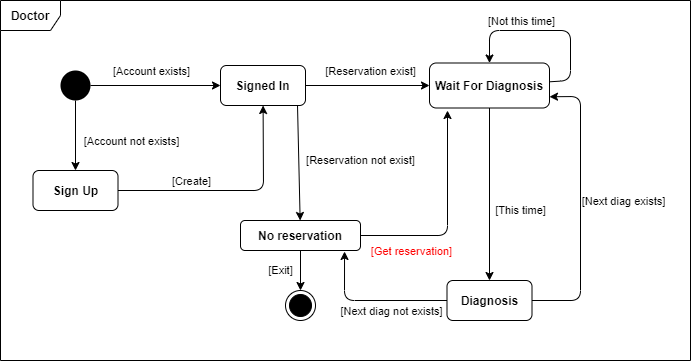

The diagram above was exported from draw.io. Its source (the exported page's mxGraphModel, read from the mxfile embedded in the PNG):
<mxGraphModel dx="3076" dy="822" grid="1" gridSize="10" guides="1" tooltips="1" connect="1" arrows="1" fold="1" page="1" pageScale="1" pageWidth="827" pageHeight="1169" math="0" shadow="0">
  <root>
    <mxCell id="0" />
    <mxCell id="1" parent="0" />
    <mxCell id="CQKX95zvNcdoDEAzatUj-1" value="&lt;b&gt;Doctor&lt;/b&gt;" style="shape=umlFrame;whiteSpace=wrap;html=1;" parent="1" vertex="1">
      <mxGeometry x="-1600" y="90" width="690" height="360" as="geometry" />
    </mxCell>
    <mxCell id="CQKX95zvNcdoDEAzatUj-2" value="" style="ellipse;fillColor=#000000;strokeColor=none;" parent="1" vertex="1">
      <mxGeometry x="-1540" y="160" width="30" height="30" as="geometry" />
    </mxCell>
    <mxCell id="CQKX95zvNcdoDEAzatUj-3" value="Sign Up" style="rounded=1;whiteSpace=wrap;html=1;fontStyle=1" parent="1" vertex="1">
      <mxGeometry x="-1567.5" y="260" width="85" height="40" as="geometry" />
    </mxCell>
    <mxCell id="CQKX95zvNcdoDEAzatUj-4" value="" style="endArrow=classic;html=1;" parent="1" source="CQKX95zvNcdoDEAzatUj-2" target="CQKX95zvNcdoDEAzatUj-3" edge="1">
      <mxGeometry width="50" height="50" relative="1" as="geometry">
        <mxPoint x="-1300" y="260" as="sourcePoint" />
        <mxPoint x="-1250" y="210" as="targetPoint" />
      </mxGeometry>
    </mxCell>
    <mxCell id="CQKX95zvNcdoDEAzatUj-5" value="[Account not exists]" style="edgeLabel;html=1;align=center;verticalAlign=middle;resizable=0;points=[];" parent="CQKX95zvNcdoDEAzatUj-4" vertex="1" connectable="0">
      <mxGeometry x="-0.3143" relative="1" as="geometry">
        <mxPoint x="55" y="16" as="offset" />
      </mxGeometry>
    </mxCell>
    <mxCell id="CQKX95zvNcdoDEAzatUj-6" value="Signed In" style="rounded=1;whiteSpace=wrap;html=1;fontStyle=1" parent="1" vertex="1">
      <mxGeometry x="-1380" y="155" width="85" height="40" as="geometry" />
    </mxCell>
    <mxCell id="CQKX95zvNcdoDEAzatUj-7" value="" style="endArrow=classic;html=1;" parent="1" source="CQKX95zvNcdoDEAzatUj-2" target="CQKX95zvNcdoDEAzatUj-6" edge="1">
      <mxGeometry width="50" height="50" relative="1" as="geometry">
        <mxPoint x="-1515" y="200" as="sourcePoint" />
        <mxPoint x="-1515" y="270" as="targetPoint" />
      </mxGeometry>
    </mxCell>
    <mxCell id="CQKX95zvNcdoDEAzatUj-8" value="[Account exists]" style="edgeLabel;html=1;align=center;verticalAlign=middle;resizable=0;points=[];" parent="CQKX95zvNcdoDEAzatUj-7" vertex="1" connectable="0">
      <mxGeometry x="-0.3143" relative="1" as="geometry">
        <mxPoint x="15" y="-15" as="offset" />
      </mxGeometry>
    </mxCell>
    <mxCell id="CQKX95zvNcdoDEAzatUj-9" value="" style="endArrow=classic;html=1;" parent="1" source="CQKX95zvNcdoDEAzatUj-3" target="CQKX95zvNcdoDEAzatUj-6" edge="1">
      <mxGeometry width="50" height="50" relative="1" as="geometry">
        <mxPoint x="-1337" y="270" as="sourcePoint" />
        <mxPoint x="-1515" y="270" as="targetPoint" />
        <Array as="points">
          <mxPoint x="-1337" y="280" />
        </Array>
      </mxGeometry>
    </mxCell>
    <mxCell id="CQKX95zvNcdoDEAzatUj-10" value="[Create]" style="edgeLabel;html=1;align=center;verticalAlign=middle;resizable=0;points=[];" parent="CQKX95zvNcdoDEAzatUj-9" vertex="1" connectable="0">
      <mxGeometry x="-0.3143" relative="1" as="geometry">
        <mxPoint x="-6.5" y="-10" as="offset" />
      </mxGeometry>
    </mxCell>
    <mxCell id="CQKX95zvNcdoDEAzatUj-11" value="" style="endArrow=classic;html=1;" parent="1" source="CQKX95zvNcdoDEAzatUj-6" target="CQKX95zvNcdoDEAzatUj-16" edge="1">
      <mxGeometry width="50" height="50" relative="1" as="geometry">
        <mxPoint x="-1230" y="170" as="sourcePoint" />
        <mxPoint x="-1160" y="175" as="targetPoint" />
      </mxGeometry>
    </mxCell>
    <mxCell id="CQKX95zvNcdoDEAzatUj-12" value="[Reservation exist]" style="edgeLabel;html=1;align=center;verticalAlign=middle;resizable=0;points=[];" parent="CQKX95zvNcdoDEAzatUj-11" vertex="1" connectable="0">
      <mxGeometry x="0.2741" y="-3" relative="1" as="geometry">
        <mxPoint x="-14.96" y="-18" as="offset" />
      </mxGeometry>
    </mxCell>
    <mxCell id="CQKX95zvNcdoDEAzatUj-13" value="" style="endArrow=classic;html=1;exitX=0.906;exitY=1;exitDx=0;exitDy=0;exitPerimeter=0;" parent="1" source="CQKX95zvNcdoDEAzatUj-6" target="CQKX95zvNcdoDEAzatUj-15" edge="1">
      <mxGeometry width="50" height="50" relative="1" as="geometry">
        <mxPoint x="-1220" y="290" as="sourcePoint" />
        <mxPoint x="-1280" y="300" as="targetPoint" />
      </mxGeometry>
    </mxCell>
    <mxCell id="CQKX95zvNcdoDEAzatUj-14" value="[Reservation not exist]" style="edgeLabel;html=1;align=center;verticalAlign=middle;resizable=0;points=[];" parent="CQKX95zvNcdoDEAzatUj-13" vertex="1" connectable="0">
      <mxGeometry x="0.2741" y="-3" relative="1" as="geometry">
        <mxPoint x="64.31" y="-18.05" as="offset" />
      </mxGeometry>
    </mxCell>
    <mxCell id="CQKX95zvNcdoDEAzatUj-15" value="&lt;b&gt;No reservation&lt;/b&gt;" style="rounded=1;whiteSpace=wrap;html=1;" parent="1" vertex="1">
      <mxGeometry x="-1360" y="310" width="120" height="30" as="geometry" />
    </mxCell>
    <mxCell id="CQKX95zvNcdoDEAzatUj-16" value="&lt;b&gt;Wait For Diagnosis&lt;/b&gt;" style="rounded=1;whiteSpace=wrap;html=1;" parent="1" vertex="1">
      <mxGeometry x="-1171" y="152.5" width="120" height="45" as="geometry" />
    </mxCell>
    <mxCell id="CQKX95zvNcdoDEAzatUj-17" value="" style="endArrow=classic;html=1;entryX=0.5;entryY=0;entryDx=0;entryDy=0;" parent="1" source="CQKX95zvNcdoDEAzatUj-16" target="CQKX95zvNcdoDEAzatUj-27" edge="1">
      <mxGeometry width="50" height="50" relative="1" as="geometry">
        <mxPoint x="-1100" y="279.2271962616822" as="sourcePoint" />
        <mxPoint x="-1110" y="300" as="targetPoint" />
      </mxGeometry>
    </mxCell>
    <mxCell id="CQKX95zvNcdoDEAzatUj-18" value="[This time]" style="edgeLabel;html=1;align=center;verticalAlign=middle;resizable=0;points=[];" parent="CQKX95zvNcdoDEAzatUj-17" vertex="1" connectable="0">
      <mxGeometry x="0.2741" y="-3" relative="1" as="geometry">
        <mxPoint x="33" y="-8" as="offset" />
      </mxGeometry>
    </mxCell>
    <mxCell id="CQKX95zvNcdoDEAzatUj-19" value="" style="endArrow=classic;html=1;entryX=0.5;entryY=0;entryDx=0;entryDy=0;" parent="1" source="CQKX95zvNcdoDEAzatUj-16" target="CQKX95zvNcdoDEAzatUj-16" edge="1">
      <mxGeometry width="50" height="50" relative="1" as="geometry">
        <mxPoint x="-930" y="170" as="sourcePoint" />
        <mxPoint x="-1010" y="100" as="targetPoint" />
        <Array as="points">
          <mxPoint x="-1030" y="170" />
          <mxPoint x="-1030" y="120" />
          <mxPoint x="-1111" y="120" />
        </Array>
      </mxGeometry>
    </mxCell>
    <mxCell id="CQKX95zvNcdoDEAzatUj-20" value="[Not this time]" style="edgeLabel;html=1;align=center;verticalAlign=middle;resizable=0;points=[];" parent="CQKX95zvNcdoDEAzatUj-19" vertex="1" connectable="0">
      <mxGeometry x="0.2741" y="-3" relative="1" as="geometry">
        <mxPoint x="-2.039999999999999" y="-7" as="offset" />
      </mxGeometry>
    </mxCell>
    <mxCell id="CQKX95zvNcdoDEAzatUj-21" value="" style="endArrow=classic;html=1;entryX=0.15;entryY=1.056;entryDx=0;entryDy=0;entryPerimeter=0;" parent="1" source="CQKX95zvNcdoDEAzatUj-15" target="CQKX95zvNcdoDEAzatUj-16" edge="1">
      <mxGeometry width="50" height="50" relative="1" as="geometry">
        <mxPoint x="-1292.99" y="205" as="sourcePoint" />
        <mxPoint x="-1150" y="325" as="targetPoint" />
        <Array as="points">
          <mxPoint x="-1153" y="325" />
        </Array>
      </mxGeometry>
    </mxCell>
    <mxCell id="CQKX95zvNcdoDEAzatUj-23" value="[Get reservation]" style="edgeLabel;html=1;align=center;verticalAlign=middle;resizable=0;points=[];fontColor=#FF0000;" parent="CQKX95zvNcdoDEAzatUj-21" vertex="1" connectable="0">
      <mxGeometry x="-0.7641" y="4" relative="1" as="geometry">
        <mxPoint x="25" y="19" as="offset" />
      </mxGeometry>
    </mxCell>
    <mxCell id="CQKX95zvNcdoDEAzatUj-24" value="[Exit]" style="endArrow=classic;html=1;entryX=0.5;entryY=0;entryDx=0;entryDy=0;" parent="1" source="CQKX95zvNcdoDEAzatUj-15" target="CQKX95zvNcdoDEAzatUj-25" edge="1">
      <mxGeometry y="-20" width="50" height="50" relative="1" as="geometry">
        <mxPoint x="-1330" y="260" as="sourcePoint" />
        <mxPoint x="-1300" y="400" as="targetPoint" />
        <mxPoint as="offset" />
      </mxGeometry>
    </mxCell>
    <mxCell id="CQKX95zvNcdoDEAzatUj-25" value="" style="ellipse;html=1;shape=endState;fillColor=#000000;strokeColor=#000000;" parent="1" vertex="1">
      <mxGeometry x="-1315" y="380" width="30" height="30" as="geometry" />
    </mxCell>
    <mxCell id="CQKX95zvNcdoDEAzatUj-27" value="Diagnosis" style="rounded=1;whiteSpace=wrap;html=1;fontStyle=1" parent="1" vertex="1">
      <mxGeometry x="-1153.5" y="370" width="85" height="40" as="geometry" />
    </mxCell>
    <mxCell id="CQKX95zvNcdoDEAzatUj-28" value="" style="endArrow=classic;html=1;entryX=0.867;entryY=1.033;entryDx=0;entryDy=0;entryPerimeter=0;" parent="1" source="CQKX95zvNcdoDEAzatUj-27" target="CQKX95zvNcdoDEAzatUj-15" edge="1">
      <mxGeometry width="50" height="50" relative="1" as="geometry">
        <mxPoint x="-1101" y="207.5" as="sourcePoint" />
        <mxPoint x="-1101" y="380" as="targetPoint" />
        <Array as="points">
          <mxPoint x="-1256" y="390" />
        </Array>
      </mxGeometry>
    </mxCell>
    <mxCell id="CQKX95zvNcdoDEAzatUj-29" value="[Next diag not exists]" style="edgeLabel;html=1;align=center;verticalAlign=middle;resizable=0;points=[];" parent="CQKX95zvNcdoDEAzatUj-28" vertex="1" connectable="0">
      <mxGeometry x="0.2741" y="-3" relative="1" as="geometry">
        <mxPoint x="40.5" y="13" as="offset" />
      </mxGeometry>
    </mxCell>
    <mxCell id="CQKX95zvNcdoDEAzatUj-30" value="" style="endArrow=classic;html=1;entryX=1;entryY=0.75;entryDx=0;entryDy=0;" parent="1" source="CQKX95zvNcdoDEAzatUj-27" target="CQKX95zvNcdoDEAzatUj-16" edge="1">
      <mxGeometry width="50" height="50" relative="1" as="geometry">
        <mxPoint x="-990" y="310" as="sourcePoint" />
        <mxPoint x="-1101" y="380" as="targetPoint" />
        <Array as="points">
          <mxPoint x="-1020" y="390" />
          <mxPoint x="-1020" y="186" />
        </Array>
      </mxGeometry>
    </mxCell>
    <mxCell id="CQKX95zvNcdoDEAzatUj-31" value="[Next diag exists]" style="edgeLabel;html=1;align=center;verticalAlign=middle;resizable=0;points=[];" parent="CQKX95zvNcdoDEAzatUj-30" vertex="1" connectable="0">
      <mxGeometry x="0.2741" y="-3" relative="1" as="geometry">
        <mxPoint x="39" y="32.5" as="offset" />
      </mxGeometry>
    </mxCell>
  </root>
</mxGraphModel>